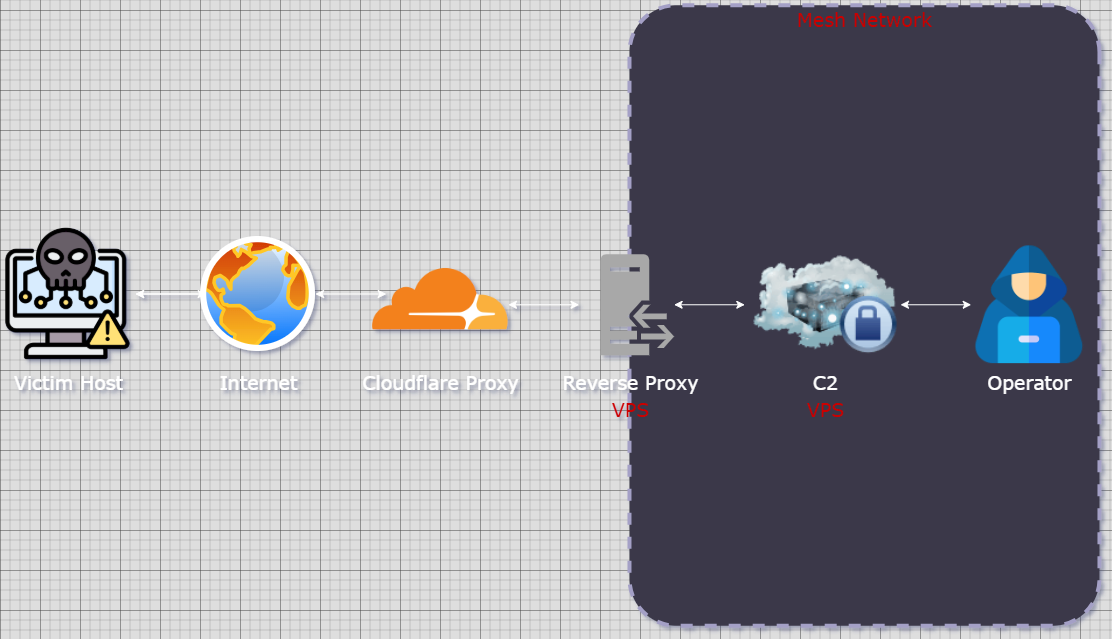

The diagram above was exported from draw.io. Its source (the exported page's mxGraphModel, read from the mxfile embedded in the PNG):
<mxGraphModel dx="1617" dy="973" grid="1" gridSize="10" guides="1" tooltips="1" connect="1" arrows="1" fold="1" page="1" pageScale="1" pageWidth="1100" pageHeight="850" math="0" shadow="0">
  <root>
    <mxCell id="0" />
    <mxCell id="1" parent="0" />
    <mxCell id="RWjP3VOKJvDvXhXQcfPn-28" value="" style="edgeStyle=orthogonalEdgeStyle;rounded=0;orthogonalLoop=1;jettySize=auto;html=1;" edge="1" parent="1" source="RWjP3VOKJvDvXhXQcfPn-3" target="RWjP3VOKJvDvXhXQcfPn-5">
      <mxGeometry relative="1" as="geometry" />
    </mxCell>
    <mxCell id="RWjP3VOKJvDvXhXQcfPn-3" value="" style="image;aspect=fixed;perimeter=ellipsePerimeter;html=1;align=center;shadow=0;dashed=0;spacingTop=3;image=img/lib/active_directory/internet_globe.svg;" vertex="1" parent="1">
      <mxGeometry x="200" y="346" width="115" height="115" as="geometry" />
    </mxCell>
    <mxCell id="RWjP3VOKJvDvXhXQcfPn-4" value="&lt;font style=&quot;font-size: 19px;&quot; face=&quot;Verdana&quot;&gt;Internet&lt;/font&gt;" style="text;html=1;align=center;verticalAlign=middle;resizable=0;points=[];autosize=1;strokeColor=none;fillColor=none;" vertex="1" parent="1">
      <mxGeometry x="207.5" y="473.13" width="100" height="40" as="geometry" />
    </mxCell>
    <mxCell id="RWjP3VOKJvDvXhXQcfPn-5" value="" style="shape=image;verticalLabelPosition=bottom;labelBackgroundColor=default;verticalAlign=top;aspect=fixed;imageAspect=0;image=https://cdn-icons-png.flaticon.com/512/13727/13727752.png;" vertex="1" parent="1">
      <mxGeometry y="336" width="135" height="135" as="geometry" />
    </mxCell>
    <mxCell id="RWjP3VOKJvDvXhXQcfPn-6" value="&lt;font style=&quot;font-size: 19px;&quot; face=&quot;Verdana&quot;&gt;Victim Host&lt;/font&gt;" style="text;html=1;align=center;verticalAlign=middle;resizable=0;points=[];autosize=1;strokeColor=none;fillColor=none;" vertex="1" parent="1">
      <mxGeometry x="2.5" y="473.13" width="130" height="40" as="geometry" />
    </mxCell>
    <mxCell id="RWjP3VOKJvDvXhXQcfPn-7" value="" style="shape=image;verticalLabelPosition=bottom;labelBackgroundColor=default;verticalAlign=top;aspect=fixed;imageAspect=0;image=https://upload.wikimedia.org/wikipedia/commons/9/94/Cloudflare_Logo.png;" vertex="1" parent="1">
      <mxGeometry x="372.13" y="346.38" width="135.75" height="135.75" as="geometry" />
    </mxCell>
    <mxCell id="RWjP3VOKJvDvXhXQcfPn-8" value="&lt;font style=&quot;font-size: 19px;&quot; face=&quot;Verdana&quot;&gt;Cloudflare Proxy&lt;/font&gt;" style="text;html=1;align=center;verticalAlign=middle;resizable=0;points=[];autosize=1;strokeColor=none;fillColor=none;" vertex="1" parent="1">
      <mxGeometry x="350.01" y="473.13" width="180" height="40" as="geometry" />
    </mxCell>
    <mxCell id="RWjP3VOKJvDvXhXQcfPn-20" value="&lt;div&gt;&lt;br&gt;&lt;/div&gt;" style="rounded=1;arcSize=10;whiteSpace=wrap;html=1;align=center;rotation=90;dashed=1;fillColor=#d0cee2;strokeColor=#56517e;strokeWidth=4;" vertex="1" parent="1">
      <mxGeometry x="553.72" y="190" width="620.51" height="470" as="geometry" />
    </mxCell>
    <mxCell id="RWjP3VOKJvDvXhXQcfPn-18" value="" style="sketch=0;pointerEvents=1;shadow=0;dashed=0;html=1;strokeColor=none;fillColor=#505050;labelPosition=center;verticalLabelPosition=bottom;verticalAlign=top;outlineConnect=0;align=center;shape=mxgraph.office.servers.reverse_proxy;" vertex="1" parent="1">
      <mxGeometry x="600" y="363.76" width="73.6" height="101" as="geometry" />
    </mxCell>
    <mxCell id="RWjP3VOKJvDvXhXQcfPn-21" value="&lt;font style=&quot;font-size: 19px;&quot; face=&quot;Verdana&quot;&gt;Reverse Proxy&lt;/font&gt;" style="text;html=1;align=center;verticalAlign=middle;resizable=0;points=[];autosize=1;strokeColor=none;fillColor=none;" vertex="1" parent="1">
      <mxGeometry x="550" y="473.13" width="160" height="40" as="geometry" />
    </mxCell>
    <mxCell id="RWjP3VOKJvDvXhXQcfPn-23" value="" style="image;html=1;image=img/lib/clip_art/networking/Cloud_Server_Private_128x128.png" vertex="1" parent="1">
      <mxGeometry x="750" y="365.26" width="150" height="98" as="geometry" />
    </mxCell>
    <mxCell id="RWjP3VOKJvDvXhXQcfPn-24" value="&lt;div&gt;&lt;span style=&quot;font-size: 19px; font-family: Verdana; background-color: transparent; color: light-dark(rgb(0, 0, 0), rgb(255, 255, 255));&quot;&gt;C2&lt;/span&gt;&lt;/div&gt;" style="text;html=1;align=center;verticalAlign=middle;resizable=0;points=[];autosize=1;strokeColor=none;fillColor=none;" vertex="1" parent="1">
      <mxGeometry x="800" y="473.13" width="50" height="40" as="geometry" />
    </mxCell>
    <mxCell id="RWjP3VOKJvDvXhXQcfPn-25" value="" style="shape=image;verticalLabelPosition=bottom;labelBackgroundColor=default;verticalAlign=top;aspect=fixed;imageAspect=0;image=https://cdn-icons-png.flaticon.com/512/564/564631.png;" vertex="1" parent="1">
      <mxGeometry x="970" y="355.38" width="117.75" height="117.75" as="geometry" />
    </mxCell>
    <mxCell id="RWjP3VOKJvDvXhXQcfPn-27" value="" style="endArrow=classic;startArrow=classic;html=1;rounded=0;" edge="1" parent="1" source="RWjP3VOKJvDvXhXQcfPn-5">
      <mxGeometry width="50" height="50" relative="1" as="geometry">
        <mxPoint x="135" y="453.5" as="sourcePoint" />
        <mxPoint x="205.71067811865476" y="403.5" as="targetPoint" />
      </mxGeometry>
    </mxCell>
    <mxCell id="RWjP3VOKJvDvXhXQcfPn-29" value="" style="endArrow=classic;startArrow=classic;html=1;rounded=0;" edge="1" parent="1" source="RWjP3VOKJvDvXhXQcfPn-3">
      <mxGeometry width="50" height="50" relative="1" as="geometry">
        <mxPoint x="315" y="453.5" as="sourcePoint" />
        <mxPoint x="385.71067811865476" y="403.5" as="targetPoint" />
      </mxGeometry>
    </mxCell>
    <mxCell id="RWjP3VOKJvDvXhXQcfPn-30" value="" style="endArrow=classic;startArrow=classic;html=1;rounded=0;" edge="1" parent="1" source="RWjP3VOKJvDvXhXQcfPn-7">
      <mxGeometry width="50" height="50" relative="1" as="geometry">
        <mxPoint x="507.88" y="464.255" as="sourcePoint" />
        <mxPoint x="578.5906781186548" y="414.255" as="targetPoint" />
      </mxGeometry>
    </mxCell>
    <mxCell id="RWjP3VOKJvDvXhXQcfPn-31" value="" style="endArrow=classic;startArrow=classic;html=1;rounded=0;" edge="1" parent="1" source="RWjP3VOKJvDvXhXQcfPn-18">
      <mxGeometry width="50" height="50" relative="1" as="geometry">
        <mxPoint x="673.6" y="464.26" as="sourcePoint" />
        <mxPoint x="744.3106781186548" y="414.26" as="targetPoint" />
      </mxGeometry>
    </mxCell>
    <mxCell id="RWjP3VOKJvDvXhXQcfPn-32" value="" style="endArrow=classic;startArrow=classic;html=1;rounded=0;" edge="1" parent="1" source="RWjP3VOKJvDvXhXQcfPn-23">
      <mxGeometry width="50" height="50" relative="1" as="geometry">
        <mxPoint x="900" y="464.26" as="sourcePoint" />
        <mxPoint x="970.7106781186548" y="414.26" as="targetPoint" />
      </mxGeometry>
    </mxCell>
    <mxCell id="RWjP3VOKJvDvXhXQcfPn-33" value="&lt;font face=&quot;Verdana&quot;&gt;&lt;span style=&quot;font-size: 19px;&quot;&gt;Operator&lt;/span&gt;&lt;/font&gt;" style="text;html=1;align=center;verticalAlign=middle;resizable=0;points=[];autosize=1;strokeColor=none;fillColor=none;" vertex="1" parent="1">
      <mxGeometry x="973.87" y="473.13" width="110" height="40" as="geometry" />
    </mxCell>
    <mxCell id="RWjP3VOKJvDvXhXQcfPn-34" value="&lt;font face=&quot;Verdana&quot; style=&quot;font-size: 19px;&quot;&gt;Mesh Network&lt;/font&gt;" style="text;html=1;align=center;verticalAlign=middle;resizable=0;points=[];autosize=1;strokeColor=none;fillColor=none;fontColor=light-dark(#000000,#CC0000);" vertex="1" parent="1">
      <mxGeometry x="783.98" y="110" width="160" height="40" as="geometry" />
    </mxCell>
    <mxCell id="RWjP3VOKJvDvXhXQcfPn-35" value="&lt;font face=&quot;Verdana&quot; style=&quot;font-size: 19px;&quot;&gt;VPS&lt;/font&gt;" style="text;html=1;align=center;verticalAlign=middle;resizable=0;points=[];autosize=1;strokeColor=none;fillColor=none;fontColor=light-dark(#000000,#CC0000);" vertex="1" parent="1">
      <mxGeometry x="795" y="500" width="60" height="40" as="geometry" />
    </mxCell>
    <mxCell id="RWjP3VOKJvDvXhXQcfPn-36" value="&lt;font face=&quot;Verdana&quot; style=&quot;font-size: 19px;&quot;&gt;VPS&lt;/font&gt;" style="text;html=1;align=center;verticalAlign=middle;resizable=0;points=[];autosize=1;strokeColor=none;fillColor=none;fontColor=light-dark(#000000,#CC0000);" vertex="1" parent="1">
      <mxGeometry x="600" y="500" width="60" height="40" as="geometry" />
    </mxCell>
  </root>
</mxGraphModel>